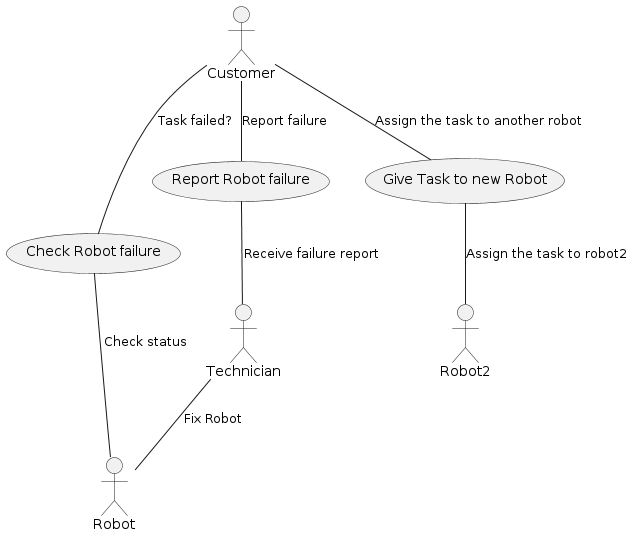

The diagram above was rendered by PlantUML. Its source (embedded in the PNG):
@startuml

actor Customer as C
actor Robot as R 
actor Technician as T
actor Robot2 as R2



usecase Check as "Check Robot failure"
usecase Report as "Report Robot failure"
usecase Give as "Give Task to new Robot"

C -- Check: "Task failed?"
Check -- R: "Check status"

C -- Report: "Report failure"
Report -- T: "Receive failure report"

C -- Give: "Assign the task to another robot"
Give -- R2 : "Assign the task to robot2" 
T-- R: "Fix Robot"
@enduml